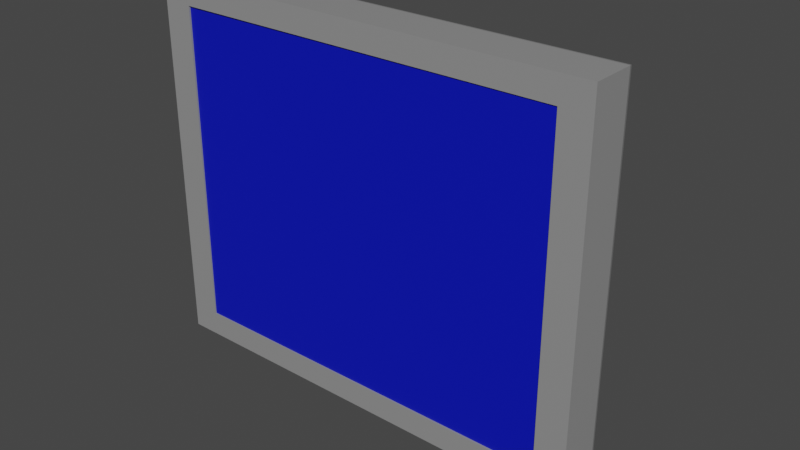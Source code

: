 # Source: Bildschirm.blend  (saved by Blender 3.1.7; exported with 4.5.12 LTS)
import bpy
from mathutils import Matrix  # noqa: F401  (used for matrix-valued properties, if any)

bpy.ops.wm.read_factory_settings(use_empty=True)
scene = bpy.context.scene
scene.name = 'Scene'

# ---- materials (node trees are filled in below, after node groups)
mat_geh_use = bpy.data.materials.new('Gehäuse')
mat_geh_use.alpha_threshold = 0.0
mat_geh_use.line_color = (0.0, 0.0, 0.0, 1.0)
mat_bildschirm = bpy.data.materials.new('Bildschirm')

# ---- material node trees
mat_geh_use.use_nodes = True; mat_geh_use.node_tree.nodes.clear()
_N = mat_geh_use.node_tree.nodes; _L = mat_geh_use.node_tree.links
n0 = _N.new('ShaderNodeOutputMaterial'); n0.name = 'Material Output'; n0.location = (300, 300)
n1 = _N.new('ShaderNodeBsdfPrincipled'); n1.name = 'Principled BSDF'; n1.location = (10, 300)
n1.distribution = 'GGX'
n1.subsurface_method = 'RANDOM_WALK_SKIN'
n1.inputs[0].default_value = (0.281, 0.281, 0.281, 1.0)
n1.inputs[2].default_value = 0.4
n1.inputs[3].default_value = 1.45
n1.inputs[27].default_value = (0.0, 0.0, 0.0, 1.0)
n1.inputs[28].default_value = 1.0
_L.new(n1.outputs[0], n0.inputs[0])
n0.is_active_output = True
mat_bildschirm.use_nodes = True; mat_bildschirm.node_tree.nodes.clear()
_N = mat_bildschirm.node_tree.nodes; _L = mat_bildschirm.node_tree.links
n0 = _N.new('ShaderNodeBsdfPrincipled'); n0.name = 'Principled BSDF'; n0.location = (10, 300)
n0.distribution = 'GGX'
n0.subsurface_method = 'RANDOM_WALK_SKIN'
n0.inputs[0].default_value = (0.0, 0.005385, 0.4969, 1.0)
n0.inputs[3].default_value = 1.45
n0.inputs[27].default_value = (0.0, 0.0, 0.0, 1.0)
n0.inputs[28].default_value = 1.0
n1 = _N.new('ShaderNodeOutputMaterial'); n1.name = 'Material Output'; n1.location = (300, 300)
_L.new(n0.outputs[0], n1.inputs[0])
n1.is_active_output = True

# ---- world
world_world = bpy.data.worlds.new('World'); scene.world = world_world
world_world.use_nodes = True; world_world.node_tree.nodes.clear()
_N = world_world.node_tree.nodes; _L = world_world.node_tree.links
n0 = _N.new('ShaderNodeOutputWorld'); n0.name = 'World Output'; n0.location = (300, 300)
n1 = _N.new('ShaderNodeBackground'); n1.name = 'Background'; n1.location = (10, 300)
n1.inputs[0].default_value = (0.05088, 0.05088, 0.05088, 1.0)
_L.new(n1.outputs[0], n0.inputs[0])
n0.is_active_output = True
world_world.color = (0.05088, 0.05088, 0.05088)
world_world.use_sun_shadow = False
world_world.sun_shadow_jitter_overblur = 0.0

# ---- meshes
me_cube = bpy.data.meshes.new('Cube')
me_cube.from_pydata([(0.04449, 0.02625, 0.05368), (0.04449, 0.02625, -0.05368), (0.1385, -0.02625, 0.1671), (0.1385, -0.02625, -0.1671), (-0.04449, 0.02625, 0.05368), (-0.04449, 0.02625, -0.05368), (-0.1385, -0.02625, 0.1671), (-0.1385, -0.02625, -0.1671), (0.04651, 0.02625, -0.05612), (0.1598, 0.007643, -0.1928), (0.06263, 0.02606, -0.07556), (0.07841, 0.0255, -0.09461), (0.09355, 0.02457, -0.1129), (0.1077, 0.0233, -0.13), (0.1207, 0.02171, -0.1456), (0.1321, 0.01983, -0.1594), (0.1418, 0.0177, -0.1711), (0.1495, 0.01537, -0.1804), (0.1552, 0.01289, -0.1872), (0.1586, 0.01029, -0.1914), (-0.159, 0.01114, -0.1918), (-0.04651, 0.02625, -0.05612), (-0.1586, 0.01029, -0.1914), (-0.1552, 0.01289, -0.1872), (-0.1495, 0.01537, -0.1804), (-0.1418, 0.0177, -0.1711), (-0.1321, 0.01983, -0.1594), (-0.1207, 0.02171, -0.1456), (-0.1077, 0.0233, -0.13), (-0.09355, 0.02457, -0.1129), (-0.07841, 0.0255, -0.09461), (-0.06263, 0.02606, -0.07556), (0.04651, 0.02625, 0.05612), (0.1598, 0.007643, 0.1928), (0.06263, 0.02606, 0.07556), (0.07841, 0.0255, 0.09461), (0.09355, 0.02457, 0.1129), (0.1077, 0.0233, 0.13), (0.1207, 0.02171, 0.1456), (0.1321, 0.01983, 0.1594), (0.1418, 0.0177, 0.1711), (0.1495, 0.01537, 0.1804), (0.1552, 0.01289, 0.1872), (0.1586, 0.01029, 0.1914), (-0.1598, 0.007643, 0.1928), (-0.04651, 0.02625, 0.05612), (-0.1586, 0.01029, 0.1914), (-0.1552, 0.01289, 0.1872), (-0.1495, 0.01537, 0.1804), (-0.1418, 0.0177, 0.1711), (-0.1321, 0.01983, 0.1594), (-0.1207, 0.02171, 0.1456), (-0.1077, 0.0233, 0.13), (-0.09355, 0.02457, 0.1129), (-0.07841, 0.0255, 0.09461), (-0.06263, 0.02606, 0.07556), (-0.1598, -0.02625, -0.1928), (-0.1598, -0.02625, 0.1928), (0.1598, -0.02625, 0.1928), (0.1598, -0.02625, -0.1928), (0.159, 0.01114, -0.1918), (-0.1598, 0.007643, -0.1928), (-0.0676, 0.02575, -0.08157), (0.0676, 0.02575, -0.08157), (0.159, 0.01114, 0.1918), (0.0676, 0.02575, 0.08157), (-0.0676, 0.02575, 0.08157), (-0.159, 0.01114, 0.1918), (-0.1598, -0.03028, -0.1928), (-0.1598, -0.03028, 0.1928), (0.1598, -0.03028, 0.1928), (0.1598, -0.03028, -0.1928), (-0.1385, -0.03028, -0.1671), (-0.1385, -0.03028, 0.1671), (0.1385, -0.03028, 0.1671), (0.1385, -0.03028, -0.1671), (0.04449, 0.06265, -0.05368), (-0.04449, 0.06265, -0.05368), (0.04449, 0.06265, 0.05368), (-0.04449, 0.06265, 0.05368), (0.04449, 0.04445, 0.05368), (-0.04449, 0.04445, 0.05368), (0.04449, 0.04445, -0.05368), (-0.04449, 0.04445, -0.05368), (0.1751, 0.06265, 0.05368), (0.1751, 0.06265, -0.05368), (0.1751, 0.04445, 0.05368), (0.1751, 0.04445, -0.05368), (0.1941, 0.06265, 0.05368), (0.1941, 0.06265, -0.05368), (0.1941, 0.04445, 0.05368), (0.1941, 0.04445, -0.05368), (0.1751, 0.06265, 0.05368), (0.1751, 0.06265, -0.05368), (0.1751, 0.04445, 0.05368), (0.1751, 0.04445, -0.05368), (0.1941, 0.06265, 0.05368), (0.1941, 0.06265, -0.05368), (0.1941, 0.04445, 0.05368), (0.1941, 0.04445, -0.05368), (0.1751, 0.02348, -0.05368), (0.1751, 0.02348, 0.05368), (0.1941, 0.02348, -0.05368), (0.1941, 0.02348, 0.05368), (0.1751, 0.04445, -0.1061), (0.1751, 0.06265, -0.1061), (0.1941, 0.04445, -0.1061), (0.1941, 0.06265, -0.1061), (0.1941, 0.02348, -0.1061), (0.1751, 0.02348, -0.1061), (0.1751, 0.04445, 0.05368), (0.1751, 0.06265, 0.05368), (0.1941, 0.04445, 0.05368), (0.1941, 0.06265, 0.05368), (0.1941, 0.02348, 0.05368), (0.1751, 0.02348, 0.05368), (0.1751, 0.04445, -0.1061), (0.1751, 0.06265, -0.1061), (0.1941, 0.04445, -0.1061), (0.1941, 0.06265, -0.1061), (0.1941, 0.02348, -0.1061), (0.1751, 0.02348, -0.1061), (0.1751, 0.04445, 0.104), (0.1751, 0.06265, 0.104), (0.1941, 0.04445, 0.104), (0.1941, 0.06265, 0.104), (0.1941, 0.02348, 0.104), (0.1751, 0.02348, 0.104), (0.1751, 0.07679, 0.05368), (0.1751, 0.07679, -0.05368), (0.1941, 0.07679, 0.05368), (0.1941, 0.07679, -0.05368), (0.1751, 0.07679, -0.1061), (0.1941, 0.07679, -0.1061), (0.1751, 0.07679, 0.05368), (0.1941, 0.07679, 0.05368), (0.1751, 0.07679, 0.104), (0.1941, 0.07679, 0.104)], [], [(0, 4, 45, 32), (3, 2, 6, 7), (4, 5, 21, 45), (1, 0, 32, 8), (61, 9, 59, 56), (9, 33, 58, 59), (56, 57, 44, 61), (33, 44, 57, 58), (60, 20, 22, 19), (19, 22, 23, 18), (18, 23, 24, 17), (17, 24, 25, 16), (16, 25, 26, 15), (15, 26, 27, 14), (14, 27, 28, 13), (13, 28, 29, 12), (12, 29, 30, 11), (11, 30, 31, 10), (10, 31, 62, 63), (64, 60, 19, 43), (43, 19, 18, 42), (42, 18, 17, 41), (41, 17, 16, 40), (40, 16, 15, 39), (39, 15, 14, 38), (38, 14, 13, 37), (37, 13, 12, 36), (36, 12, 11, 35), (35, 11, 10, 34), (34, 10, 63, 65), (66, 62, 31, 55), (55, 31, 30, 54), (54, 30, 29, 53), (53, 29, 28, 52), (52, 28, 27, 51), (51, 27, 26, 50), (50, 26, 25, 49), (49, 25, 24, 48), (48, 24, 23, 47), (47, 23, 22, 46), (46, 22, 20, 67), (67, 64, 43, 46), (46, 43, 42, 47), (47, 42, 41, 48), (48, 41, 40, 49), (49, 40, 39, 50), (50, 39, 38, 51), (51, 38, 37, 52), (52, 37, 36, 53), (53, 36, 35, 54), (54, 35, 34, 55), (55, 34, 65, 66), (5, 1, 8, 21), (59, 58, 70, 71), (2, 3, 75, 74), (56, 59, 71, 68), (3, 7, 72, 75), (20, 60, 9, 61), (63, 62, 21, 8), (60, 64, 33, 9), (65, 63, 8, 32), (62, 66, 45, 21), (67, 20, 61, 44), (64, 67, 44, 33), (66, 65, 32, 45), (72, 73, 69, 68), (74, 75, 71, 70), (73, 74, 70, 69), (75, 72, 68, 71), (6, 2, 74, 73), (58, 57, 69, 70), (7, 6, 73, 72), (57, 56, 68, 69), (81, 80, 78, 79), (76, 77, 79, 78), (78, 80, 86, 84), (83, 81, 79, 77), (82, 83, 77, 76), (1, 5, 83, 82), (5, 4, 81, 83), (0, 1, 82, 80), (4, 0, 80, 81), (91, 90, 98, 99), (80, 82, 87, 86), (76, 78, 84, 85), (82, 76, 85, 87), (90, 91, 89, 88), (87, 85, 93, 95), (88, 89, 97, 96), (89, 91, 99, 97), (113, 111, 134, 135), (93, 92, 128, 129), (94, 95, 100, 101), (109, 104, 116, 121), (85, 84, 92, 93), (90, 88, 96, 98), (86, 87, 95, 94), (84, 86, 94, 92), (101, 100, 102, 103), (98, 96, 113, 112), (99, 102, 108, 106), (99, 98, 103, 102), (103, 98, 112, 114), (107, 106, 118, 119), (97, 99, 106, 107), (95, 93, 105, 104), (100, 95, 104, 109), (102, 100, 109, 108), (111, 110, 122, 123), (92, 96, 130, 128), (116, 117, 119, 118), (116, 118, 120, 121), (101, 103, 114, 115), (105, 107, 119, 117), (106, 108, 120, 118), (96, 92, 111, 113), (104, 105, 117, 116), (94, 101, 115, 110), (108, 109, 121, 120), (92, 94, 110, 111), (123, 122, 124, 125), (124, 122, 127, 126), (110, 115, 127, 122), (112, 113, 125, 124), (114, 112, 124, 126), (115, 114, 126, 127), (129, 131, 133, 132), (129, 128, 130, 131), (135, 134, 136, 137), (96, 97, 131, 130), (123, 125, 137, 136), (97, 107, 133, 131), (111, 123, 136, 134), (107, 105, 132, 133), (125, 113, 135, 137), (105, 93, 129, 132)])
me_cube.polygons.foreach_set('material_index', [0, 1, 0, 0, 0, 0, 0, 0, 0, 0, 0, 0, 0, 0, 0, 0, 0, 0, 0, 0, 0, 0, 0, 0, 0, 0, 0, 0, 0, 0, 0, 0, 0, 0, 0, 0, 0, 0, 0, 0, 0, 0, 0, 0, 0, 0, 0, 0, 0, 0, 0, 0, 0, 0, 0, 0, 0, 0, 0, 0, 0, 0, 0, 0, 0, 0, 0, 0, 0, 0, 0, 0, 0, 0, 0, 0, 0, 0, 0, 0, 0, 0, 0, 0, 0, 0, 0, 0, 0, 0, 0, 0, 0, 0, 0, 0, 0, 0, 0, 0, 0, 0, 0, 0, 0, 0, 0, 0, 0, 0, 0, 0, 0, 0, 0, 0, 0, 0, 0, 0, 0, 0, 0, 0, 0, 0, 0, 0, 0, 0, 0, 0, 0, 0, 0, 0])
_uv = me_cube.uv_layers.new(name='UVMap')
_uv.uv.foreach_set('vector', [0.5348, 0.4098, 0.5348, 0.3402, 0.5364, 0.3386, 0.5364, 0.4114, 0.3916, 0.7666, 0.6084, 0.7666, 0.6084, 0.9834, 0.3916, 0.9834, 0.5348, 0.3402, 0.4652, 0.3402, 0.4636, 0.3386, 0.5364, 0.3386, 0.4652, 0.4098, 0.5348, 0.4098, 0.5364, 0.4114, 0.4636, 0.4114, 0.125, 0.5886, 0.375, 0.5886, 0.375, 0.75, 0.125, 0.75, 0.375, 0.5886, 0.625, 0.5886, 0.625, 0.75, 0.375, 0.75, 0.375, 0.0, 0.625, 0.0, 0.625, 0.1614, 0.375, 0.1614, 0.625, 0.5886, 0.875, 0.5886, 0.875, 0.75, 0.625, 0.75, 0.3756, 0.572, 0.1256, 0.572, 0.1259, 0.576, 0.3741, 0.576, 0.3741, 0.576, 0.1259, 0.576, 0.1286, 0.5636, 0.3714, 0.5636, 0.3714, 0.5636, 0.1286, 0.5636, 0.133, 0.5518, 0.367, 0.5518, 0.367, 0.5518, 0.133, 0.5518, 0.1391, 0.5407, 0.3609, 0.5407, 0.3609, 0.5407, 0.1391, 0.5407, 0.1466, 0.5306, 0.3534, 0.5306, 0.3534, 0.5306, 0.1466, 0.5306, 0.1556, 0.5, 0.3444, 0.5, 0.4056, 0.4694, 0.4056, 0.2806, 0.4157, 0.2907, 0.4157, 0.4593, 0.4157, 0.4593, 0.4157, 0.2907, 0.4268, 0.3018, 0.4268, 0.4482, 0.4268, 0.4482, 0.4268, 0.3018, 0.4386, 0.3136, 0.4386, 0.4364, 0.4386, 0.4364, 0.4386, 0.3136, 0.451, 0.326, 0.451, 0.424, 0.451, 0.424, 0.451, 0.326, 0.4471, 0.322, 0.4471, 0.428, 0.6256, 0.572, 0.3756, 0.572, 0.3759, 0.576, 0.6241, 0.576, 0.6241, 0.576, 0.3759, 0.576, 0.3786, 0.5636, 0.6214, 0.5636, 0.6214, 0.5636, 0.3786, 0.5636, 0.383, 0.5518, 0.617, 0.5518, 0.617, 0.5518, 0.383, 0.5518, 0.3891, 0.5407, 0.6109, 0.5407, 0.6109, 0.5407, 0.3891, 0.5407, 0.3966, 0.5306, 0.6034, 0.5306, 0.6034, 0.5306, 0.3966, 0.5306, 0.4056, 0.4694, 0.5944, 0.4694, 0.5944, 0.4694, 0.4056, 0.4694, 0.4157, 0.4593, 0.5843, 0.4593, 0.5843, 0.4593, 0.4157, 0.4593, 0.4268, 0.4482, 0.5732, 0.4482, 0.5732, 0.4482, 0.4268, 0.4482, 0.4386, 0.4364, 0.5614, 0.4364, 0.5614, 0.4364, 0.4386, 0.4364, 0.451, 0.424, 0.549, 0.424, 0.549, 0.424, 0.451, 0.424, 0.4471, 0.428, 0.553, 0.4279, 0.553, 0.3221, 0.4471, 0.322, 0.451, 0.326, 0.549, 0.326, 0.549, 0.326, 0.451, 0.326, 0.4386, 0.3136, 0.5614, 0.3136, 0.5614, 0.3136, 0.4386, 0.3136, 0.4268, 0.3018, 0.5732, 0.3018, 0.5732, 0.3018, 0.4268, 0.3018, 0.4157, 0.2907, 0.5843, 0.2907, 0.5843, 0.2907, 0.4157, 0.2907, 0.4056, 0.2806, 0.5944, 0.2806, 0.5944, 0.2806, 0.4056, 0.2806, 0.3966, 0.2194, 0.6034, 0.2194, 0.6034, 0.2194, 0.3966, 0.2194, 0.3891, 0.2093, 0.6109, 0.2093, 0.6109, 0.2093, 0.3891, 0.2093, 0.383, 0.1982, 0.617, 0.1982, 0.617, 0.1982, 0.383, 0.1982, 0.3786, 0.1864, 0.6214, 0.1864, 0.6214, 0.1864, 0.3786, 0.1864, 0.3759, 0.174, 0.6241, 0.174, 0.6241, 0.174, 0.3759, 0.174, 0.3756, 0.178, 0.6244, 0.178, 0.8744, 0.572, 0.6256, 0.572, 0.6259, 0.576, 0.8741, 0.576, 0.8741, 0.576, 0.6259, 0.576, 0.6286, 0.5636, 0.8714, 0.5636, 0.8714, 0.5636, 0.6286, 0.5636, 0.633, 0.5518, 0.867, 0.5518, 0.867, 0.5518, 0.633, 0.5518, 0.6391, 0.5407, 0.8609, 0.5407, 0.8609, 0.5407, 0.6391, 0.5407, 0.6466, 0.5306, 0.8534, 0.5306, 0.625, 0.2716, 0.625, 0.4784, 0.5944, 0.4694, 0.5944, 0.2806, 0.5944, 0.2806, 0.5944, 0.4694, 0.5843, 0.4593, 0.5843, 0.2907, 0.5843, 0.2907, 0.5843, 0.4593, 0.5732, 0.4482, 0.5732, 0.3018, 0.5732, 0.3018, 0.5732, 0.4482, 0.5614, 0.4364, 0.5614, 0.3136, 0.5614, 0.3136, 0.5614, 0.4364, 0.549, 0.424, 0.549, 0.326, 0.549, 0.326, 0.549, 0.424, 0.553, 0.4279, 0.553, 0.3221, 0.4652, 0.3402, 0.4652, 0.4098, 0.4636, 0.4114, 0.4636, 0.3386, 0.375, 0.75, 0.625, 0.75, 0.625, 0.75, 0.375, 0.75, 0.6084, 0.7666, 0.3916, 0.7666, 0.3916, 0.7666, 0.6084, 0.7666, 0.125, 0.75, 0.375, 0.75, 0.375, 0.75, 0.125, 0.75, 0.3916, 0.7666, 0.3916, 0.9834, 0.3916, 0.9834, 0.3916, 0.7666, 0.1256, 0.572, 0.3756, 0.572, 0.375, 0.5886, 0.125, 0.5886, 0.4471, 0.428, 0.4471, 0.322, 0.4636, 0.3386, 0.4636, 0.4114, 0.3756, 0.572, 0.6256, 0.572, 0.625, 0.5886, 0.375, 0.5886, 0.553, 0.4279, 0.4471, 0.428, 0.4636, 0.4114, 0.5364, 0.4114, 0.4471, 0.322, 0.553, 0.3221, 0.5364, 0.3386, 0.4636, 0.3386, 0.6244, 0.178, 0.3756, 0.178, 0.375, 0.1614, 0.625, 0.1614, 0.6256, 0.572, 0.8744, 0.572, 0.875, 0.5886, 0.625, 0.5886, 0.553, 0.3221, 0.553, 0.4279, 0.5364, 0.4114, 0.5364, 0.3386, 0.3916, 0.9834, 0.6084, 0.9834, 0.625, 1.0, 0.375, 1.0, 0.6084, 0.7666, 0.3916, 0.7666, 0.375, 0.75, 0.625, 0.75, 0.6084, 0.9834, 0.6084, 0.7666, 0.625, 0.75, 0.625, 1.0, 0.3916, 0.7666, 0.3916, 0.9834, 0.375, 1.0, 0.375, 0.75, 0.6084, 0.9834, 0.6084, 0.7666, 0.6084, 0.7666, 0.6084, 0.9834, 0.625, 0.75, 0.875, 0.75, 0.875, 0.75, 0.625, 0.75, 0.3916, 0.9834, 0.6084, 0.9834, 0.6084, 0.9834, 0.3916, 0.9834, 0.625, 0.0, 0.375, 0.0, 0.375, 0.0, 0.625, 0.0, 0.5348, 0.3402, 0.5348, 0.4098, 0.5348, 0.4098, 0.5348, 0.3402, 0.4652, 0.4098, 0.4652, 0.3402, 0.5348, 0.3402, 0.5348, 0.4098, 0.5348, 0.4098, 0.5348, 0.4098, 0.5348, 0.4098, 0.5348, 0.4098, 0.4652, 0.3402, 0.5348, 0.3402, 0.5348, 0.3402, 0.4652, 0.3402, 0.4652, 0.4098, 0.4652, 0.3402, 0.4652, 0.3402, 0.4652, 0.4098, 0.4652, 0.4098, 0.4652, 0.3402, 0.4652, 0.3402, 0.4652, 0.4098, 0.4652, 0.3402, 0.5348, 0.3402, 0.5348, 0.3402, 0.4652, 0.3402, 0.5348, 0.4098, 0.4652, 0.4098, 0.4652, 0.4098, 0.5348, 0.4098, 0.5348, 0.3402, 0.5348, 0.4098, 0.5348, 0.4098, 0.5348, 0.3402, 0.4652, 0.4098, 0.5348, 0.4098, 0.5348, 0.4098, 0.4652, 0.4098, 0.5348, 0.4098, 0.4652, 0.4098, 0.4652, 0.4098, 0.5348, 0.4098, 0.4652, 0.4098, 0.5348, 0.4098, 0.5348, 0.4098, 0.4652, 0.4098, 0.4652, 0.4098, 0.4652, 0.4098, 0.4652, 0.4098, 0.4652, 0.4098, 0.5348, 0.4098, 0.4652, 0.4098, 0.4652, 0.4098, 0.5348, 0.4098, 0.4652, 0.4098, 0.4652, 0.4098, 0.4652, 0.4098, 0.4652, 0.4098, 0.5348, 0.4098, 0.4652, 0.4098, 0.4652, 0.4098, 0.5348, 0.4098, 0.4652, 0.4098, 0.4652, 0.4098, 0.4652, 0.4098, 0.4652, 0.4098, 0.5348, 0.4098, 0.5348, 0.4098, 0.5348, 0.4098, 0.5348, 0.4098, 0.4652, 0.4098, 0.5348, 0.4098, 0.5348, 0.4098, 0.4652, 0.4098, 0.5348, 0.4098, 0.4652, 0.4098, 0.4652, 0.4098, 0.5348, 0.4098, 0.4652, 0.4098, 0.4652, 0.4098, 0.4652, 0.4098, 0.4652, 0.4098, 0.4652, 0.4098, 0.5348, 0.4098, 0.5348, 0.4098, 0.4652, 0.4098, 0.5348, 0.4098, 0.5348, 0.4098, 0.5348, 0.4098, 0.5348, 0.4098, 0.5348, 0.4098, 0.4652, 0.4098, 0.4652, 0.4098, 0.5348, 0.4098, 0.5348, 0.4098, 0.5348, 0.4098, 0.5348, 0.4098, 0.5348, 0.4098, 0.5348, 0.4098, 0.4652, 0.4098, 0.4652, 0.4098, 0.5348, 0.4098, 0.5348, 0.4098, 0.5348, 0.4098, 0.5348, 0.4098, 0.5348, 0.4098, 0.4652, 0.4098, 0.4652, 0.4098, 0.4652, 0.4098, 0.4652, 0.4098, 0.4652, 0.4098, 0.5348, 0.4098, 0.5348, 0.4098, 0.4652, 0.4098, 0.5348, 0.4098, 0.5348, 0.4098, 0.5348, 0.4098, 0.5348, 0.4098, 0.4652, 0.4098, 0.4652, 0.4098, 0.4652, 0.4098, 0.4652, 0.4098, 0.4652, 0.4098, 0.4652, 0.4098, 0.4652, 0.4098, 0.4652, 0.4098, 0.4652, 0.4098, 0.4652, 0.4098, 0.4652, 0.4098, 0.4652, 0.4098, 0.4652, 0.4098, 0.4652, 0.4098, 0.4652, 0.4098, 0.4652, 0.4098, 0.4652, 0.4098, 0.4652, 0.4098, 0.4652, 0.4098, 0.4652, 0.4098, 0.5348, 0.4098, 0.5348, 0.4098, 0.5348, 0.4098, 0.5348, 0.4098, 0.5348, 0.4098, 0.5348, 0.4098, 0.5348, 0.4098, 0.5348, 0.4098, 0.4652, 0.4098, 0.4652, 0.4098, 0.4652, 0.4098, 0.4652, 0.4098, 0.4652, 0.4098, 0.4652, 0.4098, 0.4652, 0.4098, 0.4652, 0.4098, 0.5348, 0.4098, 0.5348, 0.4098, 0.5348, 0.4098, 0.5348, 0.4098, 0.4652, 0.4098, 0.4652, 0.4098, 0.4652, 0.4098, 0.4652, 0.4098, 0.4652, 0.4098, 0.4652, 0.4098, 0.4652, 0.4098, 0.4652, 0.4098, 0.5348, 0.4098, 0.5348, 0.4098, 0.5348, 0.4098, 0.5348, 0.4098, 0.4652, 0.4098, 0.4652, 0.4098, 0.4652, 0.4098, 0.4652, 0.4098, 0.5348, 0.4098, 0.5348, 0.4098, 0.5348, 0.4098, 0.5348, 0.4098, 0.4652, 0.4098, 0.4652, 0.4098, 0.4652, 0.4098, 0.4652, 0.4098, 0.5348, 0.4098, 0.5348, 0.4098, 0.5348, 0.4098, 0.5348, 0.4098, 0.5348, 0.4098, 0.5348, 0.4098, 0.5348, 0.4098, 0.5348, 0.4098, 0.5348, 0.4098, 0.5348, 0.4098, 0.5348, 0.4098, 0.5348, 0.4098, 0.5348, 0.4098, 0.5348, 0.4098, 0.5348, 0.4098, 0.5348, 0.4098, 0.5348, 0.4098, 0.5348, 0.4098, 0.5348, 0.4098, 0.5348, 0.4098, 0.5348, 0.4098, 0.5348, 0.4098, 0.5348, 0.4098, 0.5348, 0.4098, 0.5348, 0.4098, 0.5348, 0.4098, 0.5348, 0.4098, 0.5348, 0.4098, 0.4652, 0.4098, 0.4652, 0.4098, 0.4652, 0.4098, 0.4652, 0.4098, 0.4652, 0.4098, 0.5348, 0.4098, 0.5348, 0.4098, 0.4652, 0.4098, 0.5348, 0.4098, 0.5348, 0.4098, 0.5348, 0.4098, 0.5348, 0.4098, 0.5348, 0.4098, 0.4652, 0.4098, 0.4652, 0.4098, 0.5348, 0.4098, 0.5348, 0.4098, 0.5348, 0.4098, 0.5348, 0.4098, 0.5348, 0.4098, 0.4652, 0.4098, 0.4652, 0.4098, 0.4652, 0.4098, 0.4652, 0.4098, 0.5348, 0.4098, 0.5348, 0.4098, 0.5348, 0.4098, 0.5348, 0.4098, 0.4652, 0.4098, 0.4652, 0.4098, 0.4652, 0.4098, 0.4652, 0.4098, 0.5348, 0.4098, 0.5348, 0.4098, 0.5348, 0.4098, 0.5348, 0.4098, 0.4652, 0.4098, 0.4652, 0.4098, 0.4652, 0.4098, 0.4652, 0.4098])
me_cube.materials.append(mat_geh_use)
me_cube.materials.append(mat_bildschirm)
me_cube.use_remesh_preserve_volume = False
me_cube.use_remesh_preserve_attributes = False
me_cube.use_mirror_vertex_groups = False
me_cube.update()
me_cube_001 = bpy.data.meshes.new('Cube.001')
me_cube_001.from_pydata([(0.05228, 0.0267, 0.05857), (0.04639, 0.0266, -0.05838), (-0.1385, -0.02867, -0.1671), (0.115, 0.02273, -0.1391), (0.1582, 0.01274, -0.1907), (-0.05228, 0.0267, -0.05857), (0.154, 0.01645, 0.1859), (-0.1541, 0.01645, 0.1858), (-0.04854, 0.0267, 0.06308), (-0.1598, -0.03028, 0.1928), (0.1598, -0.03028, 0.1928), (0.1598, -0.03028, -0.1928), (-0.154, 0.01645, -0.1859), (-0.1598, -0.03028, -0.1928), (-0.1385, -0.02927, 0.1671), (0.1385, -0.02867, 0.1671), (0.1385, -0.02927, -0.1671), (-0.04449, 0.06265, -0.05368), (-0.04449, 0.06265, 0.05368), (0.04449, 0.04445, 0.05368), (0.04449, 0.04445, -0.05368), (0.1751, 0.06265, 0.05368), (0.1751, 0.06265, -0.05368), (0.1751, 0.04445, 0.05368), (0.1751, 0.04445, -0.05368), (0.1941, 0.06265, 0.05368), (0.1941, 0.06265, -0.05368), (0.1941, 0.04445, 0.05368), (0.1941, 0.04445, -0.05368), (0.1751, 0.06265, 0.05368), (0.1751, 0.06265, -0.05368), (0.1751, 0.04445, 0.05368), (0.1751, 0.04445, -0.05368), (0.1941, 0.06265, 0.05368), (0.1941, 0.06265, -0.05368), (0.1941, 0.04445, 0.05368), (0.1941, 0.04445, -0.05368), (0.1751, 0.02348, 0.05368), (0.1846, 0.02348, -0.05368), (0.1941, 0.02348, 0.05368), (0.1751, 0.04445, -0.1061), (0.1751, 0.06265, -0.1061), (0.1941, 0.04445, -0.1061), (0.1941, 0.06265, -0.1061), (0.1941, 0.02348, -0.1061), (0.1751, 0.02348, -0.1061), (0.1751, 0.04445, 0.05368), (0.1751, 0.06265, 0.05368), (0.1941, 0.04445, 0.05368), (0.1941, 0.06265, 0.05368), (0.1941, 0.02348, 0.05368), (0.1751, 0.02348, 0.05368), (0.1751, 0.04445, -0.1061), (0.1751, 0.06265, -0.1061), (0.1941, 0.04445, -0.1061), (0.1941, 0.06265, -0.1061), (0.1941, 0.02348, -0.1061), (0.1751, 0.02348, -0.1061), (0.1856, 0.02348, 0.104), (0.1877, 0.07679, 0.05368), (0.1835, 0.07679, -0.1061), (0.1814, 0.07679, 0.05368), (0.1835, 0.07679, 0.104)], [], [(12, 3, 4), (5, 1, 3), (3, 0, 6), (28, 35, 36), (24, 30, 32), (25, 34, 33), (26, 36, 34), (47, 61, 49), (45, 52, 57), (22, 29, 30), (27, 33, 35), (23, 32, 31), (21, 31, 29), (38, 39, 37), (35, 49, 48), (39, 48, 50), (43, 54, 55), (33, 59, 29), (37, 50, 51), (41, 55, 53), (42, 56, 54), (33, 47, 49), (40, 53, 52), (31, 51, 46), (44, 57, 56), (29, 46, 47), (51, 58, 46), (48, 58, 50), (50, 58, 51), (43, 60, 34), (62, 61, 47), (41, 60, 43), (30, 60, 41), (13, 12, 4, 11), (11, 4, 6, 10), (12, 13, 9, 7), (10, 6, 7, 9), (7, 8, 5, 12), (2, 16, 15, 14), (12, 5, 3), (4, 3, 6), (3, 1, 0), (8, 7, 6, 0), (13, 2, 14, 9), (10, 15, 16, 11), (9, 14, 15, 10), (11, 16, 2, 13), (21, 18, 19, 23), (20, 1, 5, 17), (17, 5, 8, 18), (19, 0, 1, 20), (18, 8, 0, 19), (23, 19, 20, 24), (28, 27, 35), (22, 17, 18, 21), (24, 20, 17, 22), (25, 27, 28, 26), (60, 30, 29, 59), (24, 22, 30), (25, 26, 34), (26, 28, 36), (37, 31, 32, 38), (42, 36, 38, 44), (45, 40, 52), (22, 21, 29), (27, 25, 33), (23, 24, 32), (21, 23, 31), (35, 33, 49), (38, 36, 35, 39), (43, 34, 36, 42), (39, 35, 48), (43, 42, 54), (40, 32, 30, 41), (45, 38, 32, 40), (62, 47, 46, 58), (38, 45, 44), (54, 52, 53, 55), (57, 52, 54, 56), (58, 48, 49, 62), (37, 39, 50), (41, 43, 55), (42, 44, 56), (33, 29, 47), (40, 41, 53), (31, 37, 51), (44, 45, 57), (29, 31, 46), (59, 33, 34, 60), (49, 61, 62)])
me_cube_001.polygons.foreach_set('material_index', [0, 0, 0, 0, 0, 0, 0, 0, 0, 0, 0, 0, 0, 0, 0, 0, 0, 0, 0, 0, 0, 0, 0, 0, 0, 0, 0, 0, 0, 0, 0, 0, 0, 0, 0, 0, 0, 0, 1, 0, 0, 0, 0, 0, 0, 0, 0, 0, 0, 0, 0, 0, 0, 0, 0, 0, 0, 0, 0, 0, 0, 0, 0, 0, 0, 0, 0, 0, 0, 0, 0, 0, 0, 0, 0, 0, 0, 0, 0, 0, 0, 0, 0, 0, 0, 0, 0, 0, 0, 0])
_uv = me_cube_001.uv_layers.new(name='UVMap')
_uv.uv.foreach_set('vector', [0.1355, 0.5508, 0.349, 0.5156, 0.372, 0.5662, 0.4608, 0.3358, 0.463, 0.412, 0.4107, 0.4781, 0.4107, 0.4781, 0.5392, 0.4142, 0.608, 0.4717, 0.4652, 0.4098, 0.5348, 0.4098, 0.4652, 0.4098, 0.4652, 0.4098, 0.4652, 0.4098, 0.4652, 0.4098, 0.5348, 0.4098, 0.4652, 0.4098, 0.5348, 0.4098, 0.4652, 0.4098, 0.4652, 0.4098, 0.4652, 0.4098, 0.5348, 0.4098, 0.5348, 0.4098, 0.5348, 0.4098, 0.4652, 0.4098, 0.4652, 0.4098, 0.4652, 0.4098, 0.4652, 0.4098, 0.5348, 0.4098, 0.4652, 0.4098, 0.5348, 0.4098, 0.5348, 0.4098, 0.5348, 0.4098, 0.5348, 0.4098, 0.4652, 0.4098, 0.5348, 0.4098, 0.5348, 0.4098, 0.5348, 0.4098, 0.5348, 0.4098, 0.4652, 0.4098, 0.5348, 0.4098, 0.5348, 0.4098, 0.5348, 0.4098, 0.5348, 0.4098, 0.5348, 0.4098, 0.5348, 0.4098, 0.5348, 0.4098, 0.5348, 0.4098, 0.4652, 0.4098, 0.4652, 0.4098, 0.4652, 0.4098, 0.5348, 0.4098, 0.5348, 0.4098, 0.5348, 0.4098, 0.5348, 0.4098, 0.5348, 0.4098, 0.5348, 0.4098, 0.4652, 0.4098, 0.4652, 0.4098, 0.4652, 0.4098, 0.4652, 0.4098, 0.4652, 0.4098, 0.4652, 0.4098, 0.5348, 0.4098, 0.5348, 0.4098, 0.5348, 0.4098, 0.4652, 0.4098, 0.4652, 0.4098, 0.4652, 0.4098, 0.5348, 0.4098, 0.5348, 0.4098, 0.5348, 0.4098, 0.4652, 0.4098, 0.4652, 0.4098, 0.4652, 0.4098, 0.5348, 0.4098, 0.5348, 0.4098, 0.5348, 0.4098, 0.5348, 0.4098, 0.5348, 0.4098, 0.5348, 0.4098, 0.5348, 0.4098, 0.5348, 0.4098, 0.5348, 0.4098, 0.5348, 0.4098, 0.5348, 0.4098, 0.5348, 0.4098, 0.4652, 0.4098, 0.4652, 0.4098, 0.4652, 0.4098, 0.5348, 0.4098, 0.5348, 0.4098, 0.5348, 0.4098, 0.4652, 0.4098, 0.4652, 0.4098, 0.4652, 0.4098, 0.4652, 0.4098, 0.4652, 0.4098, 0.4652, 0.4098, 0.125, 0.75, 0.1355, 0.5508, 0.3791, 0.5662, 0.375, 0.75, 0.375, 0.75, 0.3791, 0.5662, 0.6332, 0.5572, 0.625, 0.75, 0.3864, 0.2056, 0.375, 0.0, 0.625, 0.0, 0.6136, 0.2056, 0.625, 0.75, 0.6332, 0.5572, 0.8668, 0.5572, 0.875, 0.75, 0.608, 0.2783, 0.5392, 0.3358, 0.4608, 0.3358, 0.3864, 0.2056, 0.3916, 0.9834, 0.3916, 0.7666, 0.6084, 0.7666, 0.6084, 0.9834, 0.3864, 0.2056, 0.4608, 0.3358, 0.4107, 0.4781, 0.3791, 0.5662, 0.4107, 0.4781, 0.6143, 0.5444, 0.4107, 0.4781, 0.463, 0.412, 0.5392, 0.4142, 0.5392, 0.3358, 0.608, 0.2783, 0.608, 0.4717, 0.5392, 0.4142, 0.375, 1.0, 0.3916, 0.9834, 0.6084, 0.9834, 0.625, 1.0, 0.625, 0.75, 0.6084, 0.7666, 0.3916, 0.7666, 0.375, 0.75, 0.625, 1.0, 0.6084, 0.9834, 0.6084, 0.7666, 0.625, 0.75, 0.375, 0.75, 0.3916, 0.7666, 0.3916, 0.9834, 0.375, 1.0, 0.5348, 0.4098, 0.5348, 0.3402, 0.5348, 0.4098, 0.5348, 0.4098, 0.4652, 0.4098, 0.463, 0.412, 0.4608, 0.3358, 0.4652, 0.3402, 0.4652, 0.3402, 0.4608, 0.3358, 0.5392, 0.3358, 0.5348, 0.3402, 0.5348, 0.4098, 0.5392, 0.4142, 0.463, 0.412, 0.4652, 0.4098, 0.5348, 0.3402, 0.5392, 0.3358, 0.5392, 0.4142, 0.5348, 0.4098, 0.5348, 0.4098, 0.5348, 0.4098, 0.4652, 0.4098, 0.4652, 0.4098, 0.4652, 0.4098, 0.5348, 0.4098, 0.5348, 0.4098, 0.4652, 0.4098, 0.4652, 0.3402, 0.5348, 0.3402, 0.5348, 0.4098, 0.4652, 0.4098, 0.4652, 0.4098, 0.4652, 0.3402, 0.4652, 0.4098, 0.5348, 0.4098, 0.5348, 0.4098, 0.4652, 0.4098, 0.4652, 0.4098, 0.4652, 0.4098, 0.4652, 0.4098, 0.5348, 0.4098, 0.5348, 0.4098, 0.4652, 0.4098, 0.4652, 0.4098, 0.4652, 0.4098, 0.5348, 0.4098, 0.4652, 0.4098, 0.4652, 0.4098, 0.4652, 0.4098, 0.4652, 0.4098, 0.4652, 0.4098, 0.5348, 0.4098, 0.5348, 0.4098, 0.4652, 0.4098, 0.4652, 0.4098, 0.4652, 0.4098, 0.4652, 0.4098, 0.4652, 0.4098, 0.4652, 0.4098, 0.4652, 0.4098, 0.4652, 0.4098, 0.4652, 0.4098, 0.4652, 0.4098, 0.5348, 0.4098, 0.5348, 0.4098, 0.5348, 0.4098, 0.5348, 0.4098, 0.5348, 0.4098, 0.5348, 0.4098, 0.4652, 0.4098, 0.4652, 0.4098, 0.5348, 0.4098, 0.5348, 0.4098, 0.5348, 0.4098, 0.5348, 0.4098, 0.5348, 0.4098, 0.5348, 0.4098, 0.4652, 0.4098, 0.4652, 0.4098, 0.5348, 0.4098, 0.5348, 0.4098, 0.4652, 0.4098, 0.4652, 0.4098, 0.4652, 0.4098, 0.4652, 0.4098, 0.5348, 0.4098, 0.5348, 0.4098, 0.5348, 0.4098, 0.4652, 0.4098, 0.4652, 0.4098, 0.4652, 0.4098, 0.4652, 0.4098, 0.4652, 0.4098, 0.4652, 0.4098, 0.4652, 0.4098, 0.4652, 0.4098, 0.4652, 0.4098, 0.4652, 0.4098, 0.4652, 0.4098, 0.5348, 0.4098, 0.5348, 0.4098, 0.5348, 0.4098, 0.5348, 0.4098, 0.4652, 0.4098, 0.4652, 0.4098, 0.4652, 0.4098, 0.4652, 0.4098, 0.4652, 0.4098, 0.4652, 0.4098, 0.4652, 0.4098, 0.4652, 0.4098, 0.4652, 0.4098, 0.4652, 0.4098, 0.4652, 0.4098, 0.5348, 0.4098, 0.5348, 0.4098, 0.5348, 0.4098, 0.5348, 0.4098, 0.5348, 0.4098, 0.5348, 0.4098, 0.5348, 0.4098, 0.4652, 0.4098, 0.4652, 0.4098, 0.4652, 0.4098, 0.4652, 0.4098, 0.4652, 0.4098, 0.4652, 0.4098, 0.5348, 0.4098, 0.5348, 0.4098, 0.5348, 0.4098, 0.4652, 0.4098, 0.4652, 0.4098, 0.4652, 0.4098, 0.5348, 0.4098, 0.5348, 0.4098, 0.5348, 0.4098, 0.4652, 0.4098, 0.4652, 0.4098, 0.4652, 0.4098, 0.5348, 0.4098, 0.5348, 0.4098, 0.5348, 0.4098, 0.5348, 0.4098, 0.5348, 0.4098, 0.4652, 0.4098, 0.4652, 0.4098, 0.5348, 0.4098, 0.5348, 0.4098, 0.5348, 0.4098])
me_cube_001.materials.append(mat_geh_use)
me_cube_001.materials.append(mat_bildschirm)
me_cube_001.use_remesh_preserve_volume = False
me_cube_001.use_remesh_preserve_attributes = False
me_cube_001.use_mirror_vertex_groups = False
me_cube_001.update()

# ---- objects
ob_bildschirm_lod0 = bpy.data.objects.new('Bildschirm_LOD0', me_cube)
ob_bildschirm_lod1 = bpy.data.objects.new('Bildschirm_LOD1', me_cube_001)

# ---- transforms, parenting, visibility, modifiers, constraints
ob_bildschirm_lod0.location = (0.0, 0.0, 0.131)
ob_bildschirm_lod0.rotation_euler = (-0.0, 1.571, 0.0)
ob_bildschirm_lod0.lock_rotations_4d = False
ob_bildschirm_lod0.empty_display_type = 'ARROWS'
ob_bildschirm_lod0.lineart.crease_threshold = 0.0
ob_bildschirm_lod1.location = (0.0, 0.0, 0.131)
ob_bildschirm_lod1.rotation_euler = (-0.0, 1.571, 0.0)
ob_bildschirm_lod1.lock_rotations_4d = False
ob_bildschirm_lod1.empty_display_type = 'ARROWS'
ob_bildschirm_lod1.lineart.crease_threshold = 0.0

# ---- collection membership
scene.collection.objects.link(ob_bildschirm_lod0)
scene.collection.objects.link(ob_bildschirm_lod1)

# ---- scene / render settings (as saved in the file)
scene.frame_start = 1; scene.frame_end = 250; scene.frame_set(45)
scene.render.engine = 'CYCLES'
scene.cycles.shading_system = True
scene.cycles.sampling_pattern = 'TABULATED_SOBOL'
scene.cycles.use_light_tree = False
scene.view_settings.view_transform = 'Filmic'
bpy.context.view_layer.update()

# ---- added for rendering (the .blend has no active camera and no usable light): camera, sun
cam_auto = bpy.data.cameras.new('AutoCamera')
cam_auto.lens = 50.0
cam_auto.sensor_width = 36.0
cam_auto.clip_end = 1000.0
ob_auto_camera = bpy.data.objects.new('AutoCamera', cam_auto)
scene.collection.objects.link(ob_auto_camera)
ob_auto_camera.location = (0.494152, -0.569728, 0.509137)
ob_auto_camera.rotation_euler = (1.09748, -7.21219e-08, 0.694738)
scene.camera = ob_auto_camera
light_auto_sun = bpy.data.lights.new('AutoSun', 'SUN')
light_auto_sun.energy = 3.0
light_auto_sun.angle = 0.0523599
ob_auto_sun = bpy.data.objects.new('AutoSun', light_auto_sun)
scene.collection.objects.link(ob_auto_sun)
ob_auto_sun.rotation_euler = (0.872665, 0.174533, 0.523599)
bpy.context.view_layer.update()
